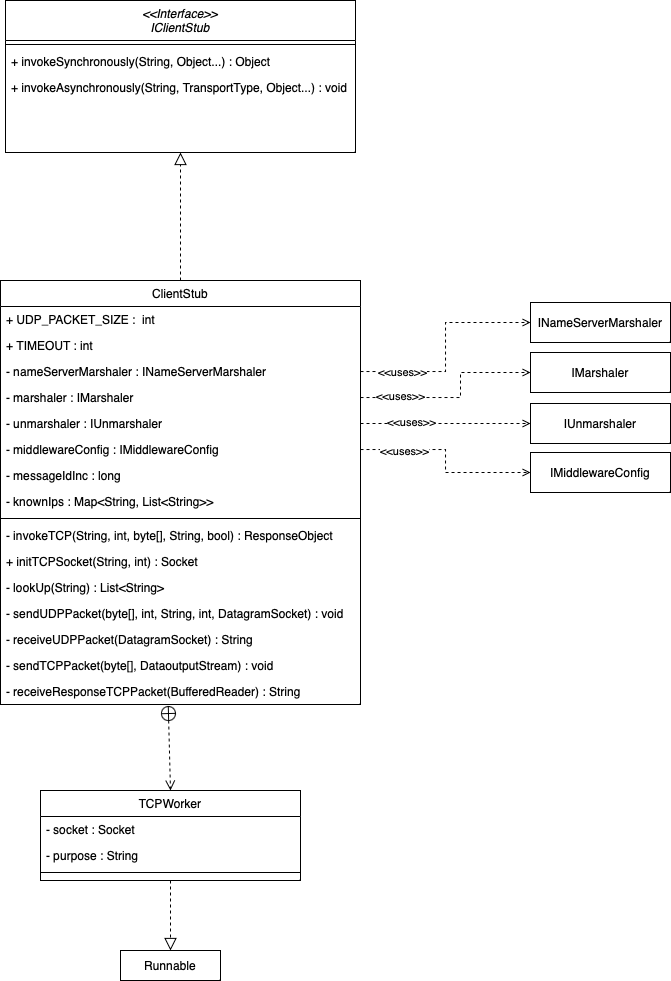

The diagram above was exported from draw.io. Its source (the exported page's mxGraphModel, read from the mxfile embedded in the PNG):
<mxGraphModel dx="1430" dy="786" grid="1" gridSize="10" guides="1" tooltips="1" connect="1" arrows="1" fold="1" page="1" pageScale="1" pageWidth="827" pageHeight="1169" math="0" shadow="0">
  <root>
    <mxCell id="WIyWlLk6GJQsqaUBKTNV-0" />
    <mxCell id="WIyWlLk6GJQsqaUBKTNV-1" parent="WIyWlLk6GJQsqaUBKTNV-0" />
    <mxCell id="zkfFHV4jXpPFQw0GAbJ--0" value="&lt;&lt;Interface&gt;&gt;&#10;IClientStub" style="swimlane;fontStyle=2;align=center;verticalAlign=top;childLayout=stackLayout;horizontal=1;startSize=40;horizontalStack=0;resizeParent=1;resizeLast=0;collapsible=1;marginBottom=0;rounded=0;shadow=0;strokeWidth=1;" parent="WIyWlLk6GJQsqaUBKTNV-1" vertex="1">
      <mxGeometry x="125" y="120" width="350" height="152" as="geometry">
        <mxRectangle x="230" y="140" width="160" height="26" as="alternateBounds" />
      </mxGeometry>
    </mxCell>
    <mxCell id="zkfFHV4jXpPFQw0GAbJ--4" value="" style="line;html=1;strokeWidth=1;align=left;verticalAlign=middle;spacingTop=-1;spacingLeft=3;spacingRight=3;rotatable=0;labelPosition=right;points=[];portConstraint=eastwest;" parent="zkfFHV4jXpPFQw0GAbJ--0" vertex="1">
      <mxGeometry y="40" width="350" height="8" as="geometry" />
    </mxCell>
    <mxCell id="zkfFHV4jXpPFQw0GAbJ--5" value="+ invokeSynchronously(String, Object...) : Object" style="text;align=left;verticalAlign=top;spacingLeft=4;spacingRight=4;overflow=hidden;rotatable=0;points=[[0,0.5],[1,0.5]];portConstraint=eastwest;" parent="zkfFHV4jXpPFQw0GAbJ--0" vertex="1">
      <mxGeometry y="48" width="350" height="26" as="geometry" />
    </mxCell>
    <mxCell id="N7bLCMkZhLw00jju-WJK-0" value="+ invokeAsynchronously(String, TransportType, Object...) : void" style="text;align=left;verticalAlign=top;spacingLeft=4;spacingRight=4;overflow=hidden;rotatable=0;points=[[0,0.5],[1,0.5]];portConstraint=eastwest;" vertex="1" parent="zkfFHV4jXpPFQw0GAbJ--0">
      <mxGeometry y="74" width="350" height="26" as="geometry" />
    </mxCell>
    <mxCell id="zkfFHV4jXpPFQw0GAbJ--13" value="ClientStub" style="swimlane;fontStyle=0;align=center;verticalAlign=top;childLayout=stackLayout;horizontal=1;startSize=26;horizontalStack=0;resizeParent=1;resizeLast=0;collapsible=1;marginBottom=0;rounded=0;shadow=0;strokeWidth=1;" parent="WIyWlLk6GJQsqaUBKTNV-1" vertex="1">
      <mxGeometry x="120" y="400" width="360" height="424" as="geometry">
        <mxRectangle x="340" y="380" width="170" height="26" as="alternateBounds" />
      </mxGeometry>
    </mxCell>
    <mxCell id="zkfFHV4jXpPFQw0GAbJ--14" value="+ UDP_PACKET_SIZE :  int" style="text;align=left;verticalAlign=top;spacingLeft=4;spacingRight=4;overflow=hidden;rotatable=0;points=[[0,0.5],[1,0.5]];portConstraint=eastwest;" parent="zkfFHV4jXpPFQw0GAbJ--13" vertex="1">
      <mxGeometry y="26" width="360" height="26" as="geometry" />
    </mxCell>
    <mxCell id="N7bLCMkZhLw00jju-WJK-1" value="+ TIMEOUT : int" style="text;align=left;verticalAlign=top;spacingLeft=4;spacingRight=4;overflow=hidden;rotatable=0;points=[[0,0.5],[1,0.5]];portConstraint=eastwest;" vertex="1" parent="zkfFHV4jXpPFQw0GAbJ--13">
      <mxGeometry y="52" width="360" height="26" as="geometry" />
    </mxCell>
    <mxCell id="N7bLCMkZhLw00jju-WJK-2" value="- nameServerMarshaler : INameServerMarshaler" style="text;align=left;verticalAlign=top;spacingLeft=4;spacingRight=4;overflow=hidden;rotatable=0;points=[[0,0.5],[1,0.5]];portConstraint=eastwest;" vertex="1" parent="zkfFHV4jXpPFQw0GAbJ--13">
      <mxGeometry y="78" width="360" height="26" as="geometry" />
    </mxCell>
    <mxCell id="N7bLCMkZhLw00jju-WJK-3" value="- marshaler : IMarshaler" style="text;align=left;verticalAlign=top;spacingLeft=4;spacingRight=4;overflow=hidden;rotatable=0;points=[[0,0.5],[1,0.5]];portConstraint=eastwest;" vertex="1" parent="zkfFHV4jXpPFQw0GAbJ--13">
      <mxGeometry y="104" width="360" height="26" as="geometry" />
    </mxCell>
    <mxCell id="N7bLCMkZhLw00jju-WJK-4" value="- unmarshaler : IUnmarshaler" style="text;align=left;verticalAlign=top;spacingLeft=4;spacingRight=4;overflow=hidden;rotatable=0;points=[[0,0.5],[1,0.5]];portConstraint=eastwest;" vertex="1" parent="zkfFHV4jXpPFQw0GAbJ--13">
      <mxGeometry y="130" width="360" height="26" as="geometry" />
    </mxCell>
    <mxCell id="N7bLCMkZhLw00jju-WJK-5" value="- middlewareConfig : IMiddlewareConfig" style="text;align=left;verticalAlign=top;spacingLeft=4;spacingRight=4;overflow=hidden;rotatable=0;points=[[0,0.5],[1,0.5]];portConstraint=eastwest;" vertex="1" parent="zkfFHV4jXpPFQw0GAbJ--13">
      <mxGeometry y="156" width="360" height="26" as="geometry" />
    </mxCell>
    <mxCell id="N7bLCMkZhLw00jju-WJK-6" value="- messageIdInc : long" style="text;align=left;verticalAlign=top;spacingLeft=4;spacingRight=4;overflow=hidden;rotatable=0;points=[[0,0.5],[1,0.5]];portConstraint=eastwest;" vertex="1" parent="zkfFHV4jXpPFQw0GAbJ--13">
      <mxGeometry y="182" width="360" height="26" as="geometry" />
    </mxCell>
    <mxCell id="N7bLCMkZhLw00jju-WJK-7" value="- knownIps : Map&lt;String, List&lt;String&gt;&gt;" style="text;align=left;verticalAlign=top;spacingLeft=4;spacingRight=4;overflow=hidden;rotatable=0;points=[[0,0.5],[1,0.5]];portConstraint=eastwest;" vertex="1" parent="zkfFHV4jXpPFQw0GAbJ--13">
      <mxGeometry y="208" width="360" height="26" as="geometry" />
    </mxCell>
    <mxCell id="zkfFHV4jXpPFQw0GAbJ--15" value="" style="line;html=1;strokeWidth=1;align=left;verticalAlign=middle;spacingTop=-1;spacingLeft=3;spacingRight=3;rotatable=0;labelPosition=right;points=[];portConstraint=eastwest;" parent="zkfFHV4jXpPFQw0GAbJ--13" vertex="1">
      <mxGeometry y="234" width="360" height="8" as="geometry" />
    </mxCell>
    <mxCell id="N7bLCMkZhLw00jju-WJK-20" value="- invokeTCP(String, int, byte[], String, bool) : ResponseObject" style="text;align=left;verticalAlign=top;spacingLeft=4;spacingRight=4;overflow=hidden;rotatable=0;points=[[0,0.5],[1,0.5]];portConstraint=eastwest;" vertex="1" parent="zkfFHV4jXpPFQw0GAbJ--13">
      <mxGeometry y="242" width="360" height="26" as="geometry" />
    </mxCell>
    <mxCell id="N7bLCMkZhLw00jju-WJK-21" value="+ initTCPSocket(String, int) : Socket" style="text;align=left;verticalAlign=top;spacingLeft=4;spacingRight=4;overflow=hidden;rotatable=0;points=[[0,0.5],[1,0.5]];portConstraint=eastwest;" vertex="1" parent="zkfFHV4jXpPFQw0GAbJ--13">
      <mxGeometry y="268" width="360" height="26" as="geometry" />
    </mxCell>
    <mxCell id="N7bLCMkZhLw00jju-WJK-22" value="- lookUp(String) : List&lt;String&gt;" style="text;align=left;verticalAlign=top;spacingLeft=4;spacingRight=4;overflow=hidden;rotatable=0;points=[[0,0.5],[1,0.5]];portConstraint=eastwest;" vertex="1" parent="zkfFHV4jXpPFQw0GAbJ--13">
      <mxGeometry y="294" width="360" height="26" as="geometry" />
    </mxCell>
    <mxCell id="N7bLCMkZhLw00jju-WJK-23" value="- sendUDPPacket(byte[], int, String, int, DatagramSocket) : void" style="text;align=left;verticalAlign=top;spacingLeft=4;spacingRight=4;overflow=hidden;rotatable=0;points=[[0,0.5],[1,0.5]];portConstraint=eastwest;" vertex="1" parent="zkfFHV4jXpPFQw0GAbJ--13">
      <mxGeometry y="320" width="360" height="26" as="geometry" />
    </mxCell>
    <mxCell id="N7bLCMkZhLw00jju-WJK-24" value="- receiveUDPPacket(DatagramSocket) : String" style="text;align=left;verticalAlign=top;spacingLeft=4;spacingRight=4;overflow=hidden;rotatable=0;points=[[0,0.5],[1,0.5]];portConstraint=eastwest;" vertex="1" parent="zkfFHV4jXpPFQw0GAbJ--13">
      <mxGeometry y="346" width="360" height="26" as="geometry" />
    </mxCell>
    <mxCell id="N7bLCMkZhLw00jju-WJK-25" value="- sendTCPPacket(byte[], DataoutputStream) : void" style="text;align=left;verticalAlign=top;spacingLeft=4;spacingRight=4;overflow=hidden;rotatable=0;points=[[0,0.5],[1,0.5]];portConstraint=eastwest;" vertex="1" parent="zkfFHV4jXpPFQw0GAbJ--13">
      <mxGeometry y="372" width="360" height="26" as="geometry" />
    </mxCell>
    <mxCell id="N7bLCMkZhLw00jju-WJK-26" value="- receiveResponseTCPPacket(BufferedReader) : String" style="text;align=left;verticalAlign=top;spacingLeft=4;spacingRight=4;overflow=hidden;rotatable=0;points=[[0,0.5],[1,0.5]];portConstraint=eastwest;" vertex="1" parent="zkfFHV4jXpPFQw0GAbJ--13">
      <mxGeometry y="398" width="360" height="26" as="geometry" />
    </mxCell>
    <mxCell id="zkfFHV4jXpPFQw0GAbJ--16" value="" style="endArrow=block;endSize=10;endFill=0;shadow=0;strokeWidth=1;rounded=0;edgeStyle=elbowEdgeStyle;elbow=vertical;dashed=1;" parent="WIyWlLk6GJQsqaUBKTNV-1" source="zkfFHV4jXpPFQw0GAbJ--13" target="zkfFHV4jXpPFQw0GAbJ--0" edge="1">
      <mxGeometry width="160" relative="1" as="geometry">
        <mxPoint x="210" y="373" as="sourcePoint" />
        <mxPoint x="310" y="271" as="targetPoint" />
      </mxGeometry>
    </mxCell>
    <mxCell id="N7bLCMkZhLw00jju-WJK-8" value="INameServerMarshaler" style="rounded=0;whiteSpace=wrap;html=1;" vertex="1" parent="WIyWlLk6GJQsqaUBKTNV-1">
      <mxGeometry x="650" y="422" width="140" height="40" as="geometry" />
    </mxCell>
    <mxCell id="N7bLCMkZhLw00jju-WJK-9" value="IMarshaler" style="rounded=0;whiteSpace=wrap;html=1;" vertex="1" parent="WIyWlLk6GJQsqaUBKTNV-1">
      <mxGeometry x="650" y="472" width="140" height="40" as="geometry" />
    </mxCell>
    <mxCell id="N7bLCMkZhLw00jju-WJK-10" value="IUnmarshaler" style="rounded=0;whiteSpace=wrap;html=1;" vertex="1" parent="WIyWlLk6GJQsqaUBKTNV-1">
      <mxGeometry x="650" y="523" width="140" height="40" as="geometry" />
    </mxCell>
    <mxCell id="N7bLCMkZhLw00jju-WJK-11" value="IMiddlewareConfig" style="rounded=0;whiteSpace=wrap;html=1;" vertex="1" parent="WIyWlLk6GJQsqaUBKTNV-1">
      <mxGeometry x="650" y="572" width="140" height="40" as="geometry" />
    </mxCell>
    <mxCell id="N7bLCMkZhLw00jju-WJK-12" style="edgeStyle=orthogonalEdgeStyle;rounded=0;orthogonalLoop=1;jettySize=auto;html=1;entryX=0;entryY=0.5;entryDx=0;entryDy=0;dashed=1;endArrow=open;endFill=0;" edge="1" parent="WIyWlLk6GJQsqaUBKTNV-1" source="N7bLCMkZhLw00jju-WJK-2" target="N7bLCMkZhLw00jju-WJK-8">
      <mxGeometry relative="1" as="geometry" />
    </mxCell>
    <mxCell id="N7bLCMkZhLw00jju-WJK-19" value="&amp;lt;&amp;lt;uses&amp;gt;&amp;gt;" style="edgeLabel;html=1;align=center;verticalAlign=middle;resizable=0;points=[];" vertex="1" connectable="0" parent="N7bLCMkZhLw00jju-WJK-12">
      <mxGeometry x="-0.6235" y="-1" relative="1" as="geometry">
        <mxPoint as="offset" />
      </mxGeometry>
    </mxCell>
    <mxCell id="N7bLCMkZhLw00jju-WJK-13" style="edgeStyle=orthogonalEdgeStyle;rounded=0;orthogonalLoop=1;jettySize=auto;html=1;entryX=0;entryY=0.5;entryDx=0;entryDy=0;dashed=1;endArrow=open;endFill=0;" edge="1" parent="WIyWlLk6GJQsqaUBKTNV-1" source="N7bLCMkZhLw00jju-WJK-3" target="N7bLCMkZhLw00jju-WJK-9">
      <mxGeometry relative="1" as="geometry">
        <Array as="points">
          <mxPoint x="580" y="517" />
          <mxPoint x="580" y="492" />
        </Array>
      </mxGeometry>
    </mxCell>
    <mxCell id="N7bLCMkZhLw00jju-WJK-18" value="&amp;lt;&amp;lt;uses&amp;gt;&amp;gt;" style="edgeLabel;html=1;align=center;verticalAlign=middle;resizable=0;points=[];" vertex="1" connectable="0" parent="N7bLCMkZhLw00jju-WJK-13">
      <mxGeometry x="-0.598" y="1" relative="1" as="geometry">
        <mxPoint as="offset" />
      </mxGeometry>
    </mxCell>
    <mxCell id="N7bLCMkZhLw00jju-WJK-14" style="edgeStyle=orthogonalEdgeStyle;rounded=0;orthogonalLoop=1;jettySize=auto;html=1;entryX=0;entryY=0.5;entryDx=0;entryDy=0;dashed=1;endArrow=open;endFill=0;" edge="1" parent="WIyWlLk6GJQsqaUBKTNV-1" source="N7bLCMkZhLw00jju-WJK-4" target="N7bLCMkZhLw00jju-WJK-10">
      <mxGeometry relative="1" as="geometry" />
    </mxCell>
    <mxCell id="N7bLCMkZhLw00jju-WJK-17" value="&amp;lt;&amp;lt;uses&amp;gt;&amp;gt;" style="edgeLabel;html=1;align=center;verticalAlign=middle;resizable=0;points=[];" vertex="1" connectable="0" parent="N7bLCMkZhLw00jju-WJK-14">
      <mxGeometry x="-0.4047" y="1" relative="1" as="geometry">
        <mxPoint as="offset" />
      </mxGeometry>
    </mxCell>
    <mxCell id="N7bLCMkZhLw00jju-WJK-15" style="edgeStyle=orthogonalEdgeStyle;rounded=0;orthogonalLoop=1;jettySize=auto;html=1;entryX=0;entryY=0.5;entryDx=0;entryDy=0;dashed=1;endArrow=open;endFill=0;" edge="1" parent="WIyWlLk6GJQsqaUBKTNV-1" source="N7bLCMkZhLw00jju-WJK-5" target="N7bLCMkZhLw00jju-WJK-11">
      <mxGeometry relative="1" as="geometry" />
    </mxCell>
    <mxCell id="N7bLCMkZhLw00jju-WJK-16" value="&amp;lt;&amp;lt;uses&amp;gt;&amp;gt;" style="edgeLabel;html=1;align=center;verticalAlign=middle;resizable=0;points=[];" vertex="1" connectable="0" parent="N7bLCMkZhLw00jju-WJK-15">
      <mxGeometry x="-0.5509" y="-2" relative="1" as="geometry">
        <mxPoint as="offset" />
      </mxGeometry>
    </mxCell>
    <mxCell id="N7bLCMkZhLw00jju-WJK-27" value="TCPWorker" style="swimlane;fontStyle=0;align=center;verticalAlign=top;childLayout=stackLayout;horizontal=1;startSize=26;horizontalStack=0;resizeParent=1;resizeLast=0;collapsible=1;marginBottom=0;rounded=0;shadow=0;strokeWidth=1;" vertex="1" parent="WIyWlLk6GJQsqaUBKTNV-1">
      <mxGeometry x="160" y="910" width="260" height="90" as="geometry">
        <mxRectangle x="130" y="380" width="160" height="26" as="alternateBounds" />
      </mxGeometry>
    </mxCell>
    <mxCell id="N7bLCMkZhLw00jju-WJK-28" value="- socket : Socket" style="text;align=left;verticalAlign=top;spacingLeft=4;spacingRight=4;overflow=hidden;rotatable=0;points=[[0,0.5],[1,0.5]];portConstraint=eastwest;" vertex="1" parent="N7bLCMkZhLw00jju-WJK-27">
      <mxGeometry y="26" width="260" height="26" as="geometry" />
    </mxCell>
    <mxCell id="N7bLCMkZhLw00jju-WJK-33" value="- purpose : String " style="text;align=left;verticalAlign=top;spacingLeft=4;spacingRight=4;overflow=hidden;rotatable=0;points=[[0,0.5],[1,0.5]];portConstraint=eastwest;" vertex="1" parent="N7bLCMkZhLw00jju-WJK-27">
      <mxGeometry y="52" width="260" height="26" as="geometry" />
    </mxCell>
    <mxCell id="N7bLCMkZhLw00jju-WJK-29" value="" style="line;html=1;strokeWidth=1;align=left;verticalAlign=middle;spacingTop=-1;spacingLeft=3;spacingRight=3;rotatable=0;labelPosition=right;points=[];portConstraint=eastwest;" vertex="1" parent="N7bLCMkZhLw00jju-WJK-27">
      <mxGeometry y="78" width="260" height="8" as="geometry" />
    </mxCell>
    <mxCell id="N7bLCMkZhLw00jju-WJK-32" value="" style="endArrow=open;startArrow=circlePlus;endFill=0;startFill=0;endSize=8;html=1;rounded=0;dashed=1;entryX=0.5;entryY=0;entryDx=0;entryDy=0;exitX=0.466;exitY=1.04;exitDx=0;exitDy=0;exitPerimeter=0;" edge="1" parent="WIyWlLk6GJQsqaUBKTNV-1" target="N7bLCMkZhLw00jju-WJK-27" source="N7bLCMkZhLw00jju-WJK-26">
      <mxGeometry width="160" relative="1" as="geometry">
        <mxPoint x="290" y="830" as="sourcePoint" />
        <mxPoint x="218" y="726" as="targetPoint" />
        <Array as="points" />
      </mxGeometry>
    </mxCell>
    <mxCell id="N7bLCMkZhLw00jju-WJK-35" value="Runnable" style="rounded=0;whiteSpace=wrap;html=1;" vertex="1" parent="WIyWlLk6GJQsqaUBKTNV-1">
      <mxGeometry x="240" y="1070" width="100" height="30" as="geometry" />
    </mxCell>
    <mxCell id="N7bLCMkZhLw00jju-WJK-37" value="" style="endArrow=block;endSize=10;endFill=0;shadow=0;strokeWidth=1;rounded=0;edgeStyle=elbowEdgeStyle;elbow=vertical;dashed=1;exitX=0.5;exitY=1;exitDx=0;exitDy=0;entryX=0.5;entryY=0;entryDx=0;entryDy=0;" edge="1" parent="WIyWlLk6GJQsqaUBKTNV-1" source="N7bLCMkZhLw00jju-WJK-27" target="N7bLCMkZhLw00jju-WJK-35">
      <mxGeometry width="160" relative="1" as="geometry">
        <mxPoint x="310" y="410" as="sourcePoint" />
        <mxPoint x="310" y="282.0000000000002" as="targetPoint" />
      </mxGeometry>
    </mxCell>
  </root>
</mxGraphModel>